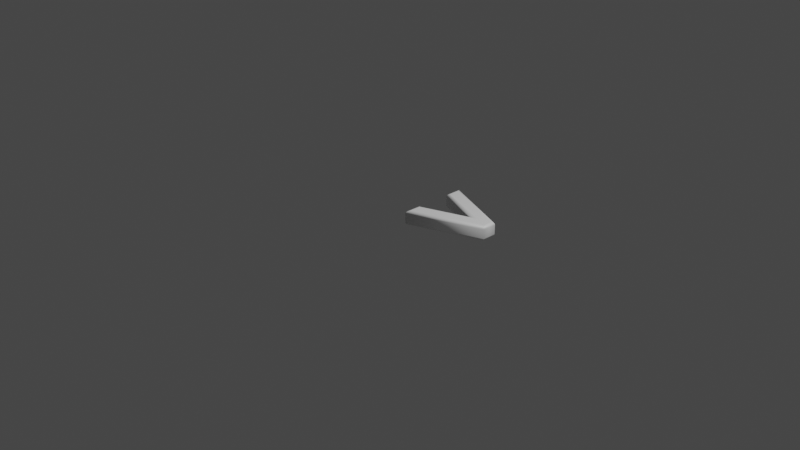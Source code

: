 # Source: 62.blend  (saved by Blender 2.83.19; exported with 4.5.12 LTS)
import bpy
from mathutils import Matrix  # noqa: F401  (used for matrix-valued properties, if any)

bpy.ops.wm.read_factory_settings(use_empty=True)
scene = bpy.context.scene
scene.name = 'Scene'

# ---- collections
col_collection = bpy.data.collections.new('Collection'); scene.collection.children.link(col_collection)

# ---- materials (node trees are filled in below, after node groups)
mat_material = bpy.data.materials.new('Material')
mat_material.alpha_threshold = 0.0
mat_material.use_transparent_shadow = False
mat_material.line_color = (0.0, 0.0, 0.0, 1.0)

# ---- material node trees
mat_material.use_nodes = True; mat_material.node_tree.nodes.clear()
_N = mat_material.node_tree.nodes; _L = mat_material.node_tree.links
n0 = _N.new('ShaderNodeOutputMaterial'); n0.name = 'Material Output'; n0.location = (300, 300)
n1 = _N.new('ShaderNodeBsdfPrincipled'); n1.name = 'Principled BSDF'; n1.location = (10, 300)
n1.distribution = 'GGX'
n1.subsurface_method = 'BURLEY'
n1.inputs[0].default_value = (1.0, 1.0, 1.0, 1.0)
n1.inputs[2].default_value = 0.4
n1.inputs[3].default_value = 1.45
n1.inputs[27].default_value = (0.0, 0.0, 0.0, 1.0)
n1.inputs[28].default_value = 1.0
_L.new(n1.outputs[0], n0.inputs[0])
n0.is_active_output = True

# ---- world
world_world = bpy.data.worlds.new('World'); scene.world = world_world
world_world.use_nodes = True; world_world.node_tree.nodes.clear()
_N = world_world.node_tree.nodes; _L = world_world.node_tree.links
n0 = _N.new('ShaderNodeOutputWorld'); n0.name = 'World Output'; n0.location = (300, 300)
n1 = _N.new('ShaderNodeBackground'); n1.name = 'Background'; n1.location = (10, 300)
n1.inputs[0].default_value = (0.05088, 0.05088, 0.05088, 1.0)
_L.new(n1.outputs[0], n0.inputs[0])
n0.is_active_output = True
world_world.color = (0.05088, 0.05088, 0.05088)
world_world.use_sun_shadow = False
world_world.sun_shadow_jitter_overblur = 0.0

# ---- cameras
cam_camera = bpy.data.cameras.new('Camera')
cam_camera.clip_end = 100.0
cam_camera.ortho_scale = 7.314

# ---- lights
light_light = bpy.data.lights.new('Light', 'POINT')
light_light.transmission_factor = 0.0
light_light.energy = 1000.0
light_light.shadow_soft_size = 0.1
light_light.shadow_maximum_resolution = 0.006
light_light.use_absolute_resolution = True

# ---- meshes
me_62 = bpy.data.meshes.new('62')
me_62.from_pydata([(0.653, 0.4462, 0.08), (0.06126, 0.669, 0.08), (0.06126, 0.7957, 0.08), (0.7971, 0.5047, 0.08), (0.7971, 0.3891, 0.08), (0.06126, 0.09816, 0.08), (0.06126, 0.2255, 0.08), (0.653, 0.4462, -0.08), (0.06126, 0.669, -0.08), (0.06126, 0.7957, -0.08), (0.7971, 0.5047, -0.08), (0.7971, 0.3891, -0.08), (0.06126, 0.09816, -0.08), (0.06126, 0.2255, -0.08), (0.653, 0.4462, -0.08), (0.6203, 0.4463, -0.07772), (0.5925, 0.4463, -0.07121), (0.574, 0.4463, -0.06148), (0.5675, 0.4464, -0.05), (0.5675, 0.4464, 0.05), (0.574, 0.4463, 0.06148), (0.5925, 0.4463, 0.07121), (0.6203, 0.4463, 0.07772), (0.653, 0.4462, 0.08), (0.06126, 0.669, -0.08), (0.04978, 0.661, -0.07772), (0.04005, 0.6543, -0.07121), (0.03354, 0.6498, -0.06148), (0.03126, 0.6482, -0.05), (0.03126, 0.6482, 0.05), (0.03354, 0.6498, 0.06148), (0.04005, 0.6543, 0.07121), (0.04978, 0.661, 0.07772), (0.06126, 0.669, 0.08), (0.06126, 0.7957, -0.08), (0.04978, 0.8126, -0.07772), (0.04005, 0.8269, -0.07121), (0.03354, 0.8364, -0.06148), (0.03126, 0.8398, -0.05), (0.03126, 0.8398, 0.05), (0.03354, 0.8364, 0.06148), (0.04005, 0.8269, 0.07121), (0.04978, 0.8126, 0.07772), (0.06126, 0.7957, 0.08), (0.7971, 0.5047, -0.08), (0.8086, 0.5125, -0.07772), (0.8183, 0.5191, -0.07121), (0.8248, 0.5235, -0.06148), (0.8271, 0.5251, -0.05), (0.8271, 0.5251, 0.05), (0.8248, 0.5235, 0.06148), (0.8183, 0.5191, 0.07121), (0.8086, 0.5125, 0.07772), (0.7971, 0.5047, 0.08), (0.7971, 0.3891, -0.08), (0.8086, 0.3813, -0.07772), (0.8183, 0.3747, -0.07121), (0.8248, 0.3703, -0.06148), (0.8271, 0.3687, -0.05), (0.8271, 0.3687, 0.05), (0.8248, 0.3703, 0.06148), (0.8183, 0.3747, 0.07121), (0.8086, 0.3813, 0.07772), (0.7971, 0.3891, 0.08), (0.06126, 0.09816, -0.08), (0.04978, 0.08127, -0.07772), (0.04005, 0.06695, -0.07121), (0.03354, 0.05739, -0.06148), (0.03126, 0.05403, -0.05), (0.03126, 0.05403, 0.05), (0.03354, 0.05739, 0.06148), (0.04005, 0.06695, 0.07121), (0.04978, 0.08127, 0.07772), (0.06126, 0.09816, 0.08), (0.06126, 0.2255, -0.08), (0.04978, 0.2335, -0.07772), (0.04005, 0.2403, -0.07121), (0.03354, 0.2448, -0.06148), (0.03126, 0.2464, -0.05), (0.03126, 0.2464, 0.05), (0.03354, 0.2448, 0.06148), (0.04005, 0.2403, 0.07121), (0.04978, 0.2335, 0.07772), (0.06126, 0.2255, 0.08)], [], [(1, 3, 2), (0, 3, 1), (0, 4, 3), (6, 4, 0), (6, 5, 4), (10, 8, 9), (10, 7, 8), (11, 7, 10), (11, 13, 7), (12, 13, 11), (15, 25, 24, 14), (16, 26, 25, 15), (17, 27, 26, 16), (18, 28, 27, 17), (19, 29, 28, 18), (20, 30, 29, 19), (21, 31, 30, 20), (22, 32, 31, 21), (23, 33, 32, 22), (25, 35, 34, 24), (26, 36, 35, 25), (27, 37, 36, 26), (28, 38, 37, 27), (29, 39, 38, 28), (30, 40, 39, 29), (31, 41, 40, 30), (32, 42, 41, 31), (33, 43, 42, 32), (35, 45, 44, 34), (36, 46, 45, 35), (37, 47, 46, 36), (38, 48, 47, 37), (39, 49, 48, 38), (40, 50, 49, 39), (41, 51, 50, 40), (42, 52, 51, 41), (43, 53, 52, 42), (45, 55, 54, 44), (46, 56, 55, 45), (47, 57, 56, 46), (48, 58, 57, 47), (49, 59, 58, 48), (50, 60, 59, 49), (51, 61, 60, 50), (52, 62, 61, 51), (53, 63, 62, 52), (55, 65, 64, 54), (56, 66, 65, 55), (57, 67, 66, 56), (58, 68, 67, 57), (59, 69, 68, 58), (60, 70, 69, 59), (61, 71, 70, 60), (62, 72, 71, 61), (63, 73, 72, 62), (65, 75, 74, 64), (66, 76, 75, 65), (67, 77, 76, 66), (68, 78, 77, 67), (69, 79, 78, 68), (70, 80, 79, 69), (71, 81, 80, 70), (72, 82, 81, 71), (73, 83, 82, 72), (75, 15, 14, 74), (76, 16, 15, 75), (77, 17, 16, 76), (78, 18, 17, 77), (79, 19, 18, 78), (80, 20, 19, 79), (81, 21, 20, 80), (82, 22, 21, 81), (83, 23, 22, 82)])
me_62.polygons.foreach_set('use_smooth', [0, 0, 0, 0, 0, 0, 0, 0, 0, 0, 1, 1, 1, 1, 1, 1, 1, 1, 1, 1, 1, 1, 1, 1, 1, 1, 1, 1, 1, 1, 1, 1, 1, 1, 1, 1, 1, 1, 1, 1, 1, 1, 1, 1, 1, 1, 1, 1, 1, 1, 1, 1, 1, 1, 1, 1, 1, 1, 1, 1, 1, 1, 1, 1, 1, 1, 1, 1, 1, 1, 1, 1, 1])
_uv = me_62.uv_layers.new(name='UVMap')
_uv.uv.foreach_set('vector', [0.8688, 0.07567, 0.4302, 0.1736, 0.8688, 0.0001509, 0.5161, 0.2085, 0.4302, 0.1736, 0.8688, 0.07567, 0.5161, 0.2085, 0.4302, 0.2425, 0.4302, 0.1736, 0.8688, 0.34, 0.4302, 0.2425, 0.5161, 0.2085, 0.8688, 0.34, 0.8688, 0.4159, 0.4302, 0.2425, 0.8688, 0.5897, 0.4302, 0.4917, 0.4302, 0.4162, 0.8688, 0.5897, 0.7829, 0.6245, 0.4302, 0.4917, 0.8688, 0.6586, 0.7829, 0.6245, 0.8688, 0.5897, 0.8688, 0.6586, 0.4302, 0.7561, 0.7829, 0.6245, 0.4302, 0.832, 0.4302, 0.7561, 0.8688, 0.6586, 0.2492, 0.7599, 0.3049, 0.09963, 0.3006, 0.1171, 0.2652, 0.7936, 0.2338, 0.7286, 0.31, 0.08346, 0.3049, 0.09963, 0.2492, 0.7599, 0.2194, 0.702, 0.3157, 0.06892, 0.31, 0.08346, 0.2338, 0.7286, 0.2062, 0.6811, 0.322, 0.05624, 0.3157, 0.06892, 0.2194, 0.702, 0.1381, 0.6479, 0.28, 0.00426, 0.322, 0.05624, 0.2062, 0.6811, 0.1292, 0.6465, 0.2793, 0.002558, 0.28, 0.00426, 0.1381, 0.6479, 0.1199, 0.6505, 0.2788, 0.002049, 0.2793, 0.002558, 0.1292, 0.6465, 0.1106, 0.6588, 0.2783, 0.001718, 0.2788, 0.002049, 0.1199, 0.6505, 0.1013, 0.6698, 0.2772, 0.0001509, 0.2783, 0.001718, 0.1106, 0.6588, 0.3049, 0.09963, 0.3938, 0.07838, 0.3964, 0.08838, 0.3006, 0.1171, 0.31, 0.08346, 0.3903, 0.07064, 0.3938, 0.07838, 0.3049, 0.09963, 0.3157, 0.06892, 0.3856, 0.06598, 0.3903, 0.07064, 0.31, 0.08346, 0.322, 0.05624, 0.3799, 0.06478, 0.3856, 0.06598, 0.3157, 0.06892, 0.28, 0.00426, 0.4283, 0.04154, 0.3799, 0.06478, 0.322, 0.05624, 0.2793, 0.002558, 0.4299, 0.03807, 0.4283, 0.04154, 0.28, 0.00426, 0.2788, 0.002049, 0.4295, 0.03716, 0.4299, 0.03807, 0.2793, 0.002558, 0.2783, 0.001718, 0.4282, 0.03809, 0.4295, 0.03716, 0.2788, 0.002049, 0.2772, 0.0001509, 0.4271, 0.03961, 0.4282, 0.03809, 0.2783, 0.001718, 0.3938, 0.07838, 0.3561, 0.9013, 0.3534, 0.8861, 0.3964, 0.08838, 0.3903, 0.07064, 0.3576, 0.9159, 0.3561, 0.9013, 0.3938, 0.07838, 0.3856, 0.06598, 0.3581, 0.9293, 0.3576, 0.9159, 0.3903, 0.07064, 0.3799, 0.06478, 0.3576, 0.9413, 0.3581, 0.9293, 0.3856, 0.06598, 0.4283, 0.04154, 0.4113, 0.9527, 0.3576, 0.9413, 0.3799, 0.06478, 0.4299, 0.03807, 0.4159, 0.9549, 0.4113, 0.9527, 0.4283, 0.04154, 0.4295, 0.03716, 0.4202, 0.9563, 0.4159, 0.9549, 0.4299, 0.03807, 0.4282, 0.03809, 0.4247, 0.9571, 0.4202, 0.9563, 0.4295, 0.03716, 0.4271, 0.03961, 0.4299, 0.9583, 0.4247, 0.9571, 0.4282, 0.03809, 0.3561, 0.9013, 0.2947, 0.9069, 0.2883, 0.8933, 0.3534, 0.8861, 0.3576, 0.9159, 0.3015, 0.9195, 0.2947, 0.9069, 0.3561, 0.9013, 0.3581, 0.9293, 0.3088, 0.9313, 0.3015, 0.9195, 0.3576, 0.9159, 0.3576, 0.9413, 0.3165, 0.9422, 0.3088, 0.9313, 0.3581, 0.9293, 0.4113, 0.9527, 0.321, 0.9818, 0.3165, 0.9422, 0.3576, 0.9413, 0.4159, 0.9549, 0.3233, 0.9865, 0.321, 0.9818, 0.4113, 0.9527, 0.4202, 0.9563, 0.3256, 0.9909, 0.3233, 0.9865, 0.4159, 0.9549, 0.4247, 0.9571, 0.3281, 0.9952, 0.3256, 0.9909, 0.4202, 0.9563, 0.4299, 0.9583, 0.3306, 0.9998, 0.3281, 0.9952, 0.4247, 0.9571, 0.2947, 0.9069, 0.01872, 0.8036, 0.02009, 0.8024, 0.2883, 0.8933, 0.3015, 0.9195, 0.01791, 0.8047, 0.01872, 0.8036, 0.2947, 0.9069, 0.3088, 0.9313, 0.01802, 0.8058, 0.01791, 0.8047, 0.3015, 0.9195, 0.3165, 0.9422, 0.0192, 0.8069, 0.01802, 0.8058, 0.3088, 0.9313, 0.321, 0.9818, 0.003237, 0.8232, 0.0192, 0.8069, 0.3165, 0.9422, 0.3233, 0.9865, 0.00154, 0.8239, 0.003237, 0.8232, 0.321, 0.9818, 0.3256, 0.9909, 0.0008936, 0.8245, 0.00154, 0.8239, 0.3233, 0.9865, 0.3281, 0.9952, 0.0009342, 0.8252, 0.0008936, 0.8245, 0.3256, 0.9909, 0.3306, 0.9998, 0.001076, 0.8262, 0.0009342, 0.8252, 0.3281, 0.9952, 0.01872, 0.8036, 0.0334, 0.774, 0.03743, 0.772, 0.02009, 0.8024, 0.01791, 0.8047, 0.03005, 0.777, 0.0334, 0.774, 0.01872, 0.8036, 0.01802, 0.8058, 0.02741, 0.7805, 0.03005, 0.777, 0.01791, 0.8047, 0.0192, 0.8069, 0.02543, 0.7841, 0.02741, 0.7805, 0.01802, 0.8058, 0.003237, 0.8232, 0.00649, 0.7732, 0.02543, 0.7841, 0.0192, 0.8069, 0.00154, 0.8239, 0.005108, 0.7728, 0.00649, 0.7732, 0.003237, 0.8232, 0.0008936, 0.8245, 0.003825, 0.7723, 0.005108, 0.7728, 0.00154, 0.8239, 0.0009342, 0.8252, 0.002298, 0.7719, 0.003825, 0.7723, 0.0008936, 0.8245, 0.001076, 0.8262, 0.0001509, 0.7715, 0.002298, 0.7719, 0.0009342, 0.8252, 0.0334, 0.774, 0.2492, 0.7599, 0.2652, 0.7936, 0.03743, 0.772, 0.03005, 0.777, 0.2338, 0.7286, 0.2492, 0.7599, 0.0334, 0.774, 0.02741, 0.7805, 0.2194, 0.702, 0.2338, 0.7286, 0.03005, 0.777, 0.02543, 0.7841, 0.2062, 0.6811, 0.2194, 0.702, 0.02741, 0.7805, 0.00649, 0.7732, 0.1381, 0.6479, 0.2062, 0.6811, 0.02543, 0.7841, 0.005108, 0.7728, 0.1292, 0.6465, 0.1381, 0.6479, 0.00649, 0.7732, 0.003825, 0.7723, 0.1199, 0.6505, 0.1292, 0.6465, 0.005108, 0.7728, 0.002298, 0.7719, 0.1106, 0.6588, 0.1199, 0.6505, 0.003825, 0.7723, 0.0001509, 0.7715, 0.1013, 0.6698, 0.1106, 0.6588, 0.002298, 0.7719])
me_62.materials.append(mat_material)
me_62.use_remesh_fix_poles = True
me_62.use_remesh_preserve_attributes = False
me_62.use_mirror_vertex_groups = False
me_62.update()

# ---- objects
ob_light = bpy.data.objects.new('Light', light_light)
ob_camera = bpy.data.objects.new('Camera', cam_camera)
ob_62 = bpy.data.objects.new('62', me_62)

# ---- transforms, parenting, visibility, modifiers, constraints
ob_light.location = (4.076, 1.005, 5.904)
ob_light.rotation_euler = (0.6503, 0.05522, 1.866)
ob_light.lock_rotations_4d = False
ob_light.empty_display_type = 'ARROWS'
ob_light.color = (0.0, 0.0, 0.0, 0.0)
ob_light.lineart.crease_threshold = 0.0
ob_camera.location = (7.359, -6.926, 4.958)
ob_camera.rotation_euler = (1.109, 0.0, 0.8149)
ob_camera.lock_rotations_4d = False
ob_camera.empty_display_type = 'ARROWS'
ob_camera.color = (0.0, 0.0, 0.0, 0.0)
ob_camera.display_type = 'WIRE'
ob_camera.lineart.crease_threshold = 0.0
ob_62.location = (0.0, 0.0, 0.0)
ob_62.lineart.crease_threshold = 0.0

# ---- collection membership
col_collection.objects.link(ob_light)
col_collection.objects.link(ob_camera)
col_collection.objects.link(ob_62)

# ---- scene / render settings (as saved in the file)
scene.camera = ob_camera
scene.frame_start = 1; scene.frame_end = 250; scene.frame_set(1)
scene.render.engine = 'BLENDER_EEVEE_NEXT'
scene.cycles.use_denoising = False
scene.cycles.samples = 128
scene.cycles.sampling_pattern = 'TABULATED_SOBOL'
scene.cycles.use_adaptive_sampling = False
scene.cycles.use_light_tree = False
scene.view_settings.view_transform = 'Filmic'
bpy.context.view_layer.update()
